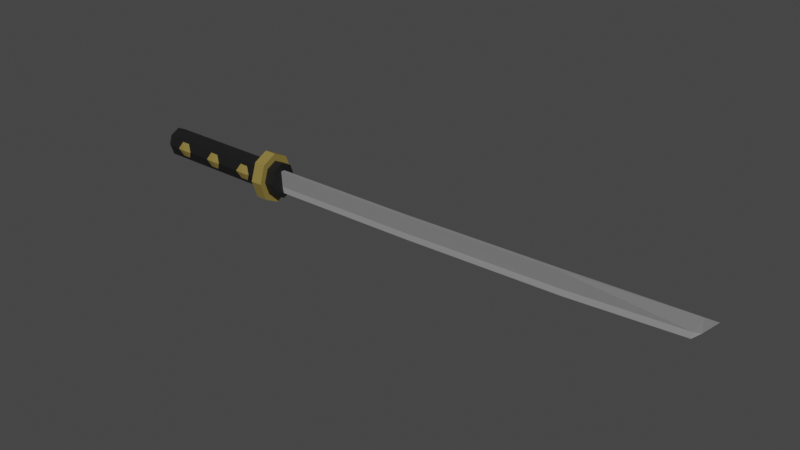 # Source: Katana.blend  (saved by Blender 2.93.21; exported with 4.5.12 LTS)
import bpy
from mathutils import Matrix  # noqa: F401  (used for matrix-valued properties, if any)

bpy.ops.wm.read_factory_settings(use_empty=True)
scene = bpy.context.scene
scene.name = 'Scene'

# ---- collections
col_collection = bpy.data.collections.new('Collection'); scene.collection.children.link(col_collection)

# ---- materials (node trees are filled in below, after node groups)
mat_material_006 = bpy.data.materials.new('Material.006')
mat_material_006.use_transparent_shadow = False
mat_material_007 = bpy.data.materials.new('Material.007')
mat_material_007.use_transparent_shadow = False
mat_material_008 = bpy.data.materials.new('Material.008')
mat_material_008.use_transparent_shadow = False
mat_material_009 = bpy.data.materials.new('Material.009')
mat_material_009.use_transparent_shadow = False

# ---- material node trees
mat_material_006.use_nodes = True; mat_material_006.node_tree.nodes.clear()
_N = mat_material_006.node_tree.nodes; _L = mat_material_006.node_tree.links
n0 = _N.new('ShaderNodeBsdfPrincipled'); n0.name = 'Principled BSDF'; n0.location = (10, 300)
n0.distribution = 'GGX'
n0.subsurface_method = 'BURLEY'
n0.inputs[0].default_value = (0.008076, 0.008076, 0.008076, 1.0)
n0.inputs[3].default_value = 1.45
n0.inputs[27].default_value = (0.0, 0.0, 0.0, 1.0)
n0.inputs[28].default_value = 1.0
n1 = _N.new('ShaderNodeOutputMaterial'); n1.name = 'Material Output'; n1.location = (300, 300)
_L.new(n0.outputs[0], n1.inputs[0])
n1.is_active_output = True
mat_material_007.use_nodes = True; mat_material_007.node_tree.nodes.clear()
_N = mat_material_007.node_tree.nodes; _L = mat_material_007.node_tree.links
n0 = _N.new('ShaderNodeBsdfPrincipled'); n0.name = 'Principled BSDF'; n0.location = (10, 300)
n0.distribution = 'GGX'
n0.subsurface_method = 'BURLEY'
n0.inputs[0].default_value = (0.2571, 0.1895, 0.04592, 1.0)
n0.inputs[3].default_value = 1.45
n0.inputs[27].default_value = (0.0, 0.0, 0.0, 1.0)
n0.inputs[28].default_value = 1.0
n1 = _N.new('ShaderNodeOutputMaterial'); n1.name = 'Material Output'; n1.location = (300, 300)
_L.new(n0.outputs[0], n1.inputs[0])
n1.is_active_output = True
mat_material_008.use_nodes = True; mat_material_008.node_tree.nodes.clear()
_N = mat_material_008.node_tree.nodes; _L = mat_material_008.node_tree.links
n0 = _N.new('ShaderNodeBsdfPrincipled'); n0.name = 'Principled BSDF'; n0.location = (10, 300)
n0.distribution = 'GGX'
n0.subsurface_method = 'BURLEY'
n0.inputs[0].default_value = (0.2266, 0.2266, 0.2266, 1.0)
n0.inputs[3].default_value = 1.45
n0.inputs[27].default_value = (0.0, 0.0, 0.0, 1.0)
n0.inputs[28].default_value = 1.0
n1 = _N.new('ShaderNodeOutputMaterial'); n1.name = 'Material Output'; n1.location = (300, 300)
_L.new(n0.outputs[0], n1.inputs[0])
n1.is_active_output = True
mat_material_009.use_nodes = True; mat_material_009.node_tree.nodes.clear()
_N = mat_material_009.node_tree.nodes; _L = mat_material_009.node_tree.links
n0 = _N.new('ShaderNodeBsdfPrincipled'); n0.name = 'Principled BSDF'; n0.location = (10, 300)
n0.distribution = 'GGX'
n0.subsurface_method = 'BURLEY'
n0.inputs[0].default_value = (0.3588, 0.3588, 0.3588, 1.0)
n0.inputs[3].default_value = 1.45
n0.inputs[27].default_value = (0.0, 0.0, 0.0, 1.0)
n0.inputs[28].default_value = 1.0
n1 = _N.new('ShaderNodeOutputMaterial'); n1.name = 'Material Output'; n1.location = (300, 300)
_L.new(n0.outputs[0], n1.inputs[0])
n1.is_active_output = True

# ---- world
world_world = bpy.data.worlds.new('World'); scene.world = world_world
world_world.use_nodes = True; world_world.node_tree.nodes.clear()
_N = world_world.node_tree.nodes; _L = world_world.node_tree.links
n0 = _N.new('ShaderNodeOutputWorld'); n0.name = 'World Output'; n0.location = (300, 300)
n1 = _N.new('ShaderNodeBackground'); n1.name = 'Background'; n1.location = (10, 300)
n1.inputs[0].default_value = (0.05088, 0.05088, 0.05088, 1.0)
_L.new(n1.outputs[0], n0.inputs[0])
n0.is_active_output = True
world_world.color = (0.05088, 0.05088, 0.05088)
world_world.use_sun_shadow = False
world_world.sun_shadow_jitter_overblur = 0.0

# ---- meshes
me_cylinder_004 = bpy.data.meshes.new('Cylinder.004')
me_cylinder_004.from_pydata([(-3.146, -4.53e-09, -4.22e-09), (-10.02, 0.6425, -4.22e-09), (-3.146, 0.6425, -4.22e-09), (-10.02, 0.4543, -0.5569), (-3.146, 0.4543, -0.5569), (-10.02, -3.261e-08, -0.7876), (-3.146, -3.261e-08, -0.7876), (-10.02, -0.4543, -0.5569), (-3.146, -0.4543, -0.5569), (-10.02, -0.6425, 8.967e-08), (-3.146, -0.6425, 4.273e-08), (-10.02, -0.4543, 0.5569), (-3.146, -0.4543, 0.5569), (-10.02, 3.131e-09, 0.7876), (-3.146, 3.131e-09, 0.7876), (-10.02, 0.4543, 0.5569), (-3.146, 0.4543, 0.5569), (-10.22, -6.381e-09, 1.111e-08), (-10.22, 0.5027, 1.111e-08), (-10.22, 0.3555, -0.4358), (-10.22, -2.836e-08, -0.6163), (-10.22, -0.3555, -0.4358), (-10.22, -0.5027, 8.457e-08), (-10.22, -0.3555, 0.4358), (-10.22, -3.868e-10, 0.6163), (-10.22, 0.3555, 0.4358), (-3.337, 1.77e-09, 1.316e-08), (-3.337, 1.071, 1.316e-08), (-2.716, 1.071, 1.316e-08), (-3.337, 0.7574, -0.9288), (-2.716, 0.7574, -0.9288), (-3.337, -4.505e-08, -1.314), (-2.716, -4.505e-08, -1.314), (-3.337, -0.7574, -0.9288), (-2.716, -0.7574, -0.9288), (-3.337, -1.071, 1.697e-07), (-2.716, -1.071, 9.145e-08), (-3.337, -0.7574, 0.9288), (-2.716, -0.7574, 0.9288), (-3.337, 1.454e-08, 1.314), (-2.716, 1.454e-08, 1.314), (-3.337, 0.7574, 0.9288), (-2.716, 0.7574, 0.9288), (-2.716, 0.7675, -1.309e-08), (-2.716, 0.5427, -0.6655), (-2.716, -3.228e-08, -0.9412), (-2.716, -0.5427, -0.6655), (-2.716, -0.7675, 4.3e-08), (-2.716, -0.5427, 0.6655), (-2.716, 1.042e-08, 0.9412), (-2.716, 0.5427, 0.6655), (-2.21, 0.7675, -1.309e-08), (-2.21, 1.269e-09, -1.309e-08), (-2.21, 0.5427, -0.6655), (-2.21, -3.228e-08, -0.9412), (-2.21, -0.5427, -0.6655), (-2.21, -0.7675, 4.3e-08), (-2.21, -0.5427, 0.6655), (-2.21, 1.042e-08, 0.9412), (-2.21, 0.5427, 0.6655), (5.448, 0.1045, 0.578), (5.617, 0.06285, -0.2651), (5.448, -0.1045, 0.578), (5.617, -0.06285, -0.2651), (-2.437, 0.1045, 0.5283), (-2.437, 0.06285, -0.3195), (-2.437, -0.1045, 0.5283), (-2.437, -0.06285, -0.3195), (5.448, 5.109e-08, 0.578), (5.617, 4.332e-08, -0.6255), (-2.437, 4.342e-08, -0.6799), (-2.437, 5.105e-08, 0.5283), (13.89, 0.1045, 0.7506), (14.02, 0.05462, -0.0948), (13.89, -0.1045, 0.7506), (14.02, -0.05462, -0.0948), (13.89, 5.374e-08, 0.7506), (14.02, 5.091e-08, -0.4552), (20.19, 7.078e-08, 0.9803), (19.9, 0.05083, 0.2152), (19.9, -0.05083, 0.2152), (19.8, 6.64e-08, -0.1452), (20.83, 6.64e-08, 0.9987), (20.22, 6.213e-08, 0.2722), (-4.466, 0.6924, -2.611e-09), (-4.466, -0.6924, -2.611e-09), (-4.241, 0.5245, 0.3867), (-4.241, -0.5245, 0.3867), (-4.018, 0.657, -0.001031), (-4.018, -0.657, -0.001031), (-4.243, 0.5294, -0.3878), (-4.243, -0.5294, -0.3878), (-4.69, 0.5245, -0.3867), (-4.69, -0.5245, -0.3867), (-4.913, 0.659, 0.001031), (-4.913, -0.659, 0.001031), (-4.688, 0.5273, 0.3878), (-4.688, -0.5273, 0.3878), (-6.666, 0.6924, -2.611e-09), (-6.666, -0.6924, -2.611e-09), (-6.441, 0.5245, 0.3867), (-6.441, -0.5245, 0.3867), (-6.218, 0.657, -0.001031), (-6.218, -0.657, -0.001031), (-6.443, 0.5294, -0.3878), (-6.443, -0.5294, -0.3878), (-6.89, 0.5245, -0.3867), (-6.89, -0.5245, -0.3867), (-7.113, 0.659, 0.001031), (-7.113, -0.659, 0.001031), (-6.888, 0.5273, 0.3878), (-6.888, -0.5273, 0.3878), (-8.866, 0.6924, -2.611e-09), (-8.866, -0.6924, -2.611e-09), (-8.641, 0.5245, 0.3867), (-8.641, -0.5245, 0.3867), (-8.418, 0.657, -0.001031), (-8.418, -0.657, -0.001031), (-8.643, 0.5294, -0.3878), (-8.643, -0.5294, -0.3878), (-9.09, 0.5245, -0.3867), (-9.09, -0.5245, -0.3867), (-9.313, 0.659, 0.001031), (-9.313, -0.659, 0.001031), (-9.088, 0.5273, 0.3878), (-9.088, -0.5273, 0.3878)], [], [(5, 7, 21, 20), (0, 4, 2), (1, 2, 4, 3), (15, 1, 18, 25), (0, 6, 4), (3, 4, 6, 5), (11, 13, 24, 23), (0, 8, 6), (5, 6, 8, 7), (3, 5, 20, 19), (0, 10, 8), (7, 8, 10, 9), (1, 3, 19, 18), (0, 12, 10), (9, 10, 12, 11), (9, 11, 23, 22), (0, 14, 12), (11, 12, 14, 13), (7, 9, 22, 21), (0, 16, 14), (13, 14, 16, 15), (13, 15, 25, 24), (0, 2, 16), (15, 16, 2, 1), (17, 18, 19), (17, 19, 20), (17, 20, 21), (17, 21, 22), (17, 22, 23), (17, 23, 24), (17, 24, 25), (17, 25, 18), (26, 27, 29), (36, 34, 46, 47), (27, 28, 30, 29), (26, 29, 31), (42, 40, 49, 50), (29, 30, 32, 31), (26, 31, 33), (34, 32, 45, 46), (31, 32, 34, 33), (26, 33, 35), (30, 28, 43, 44), (33, 34, 36, 35), (26, 35, 37), (40, 38, 48, 49), (35, 36, 38, 37), (26, 37, 39), (32, 30, 44, 45), (37, 38, 40, 39), (26, 39, 41), (38, 36, 47, 48), (39, 40, 42, 41), (26, 41, 27), (28, 42, 50, 43), (41, 42, 28, 27), (44, 43, 51, 53), (45, 44, 53, 54), (43, 50, 59, 51), (46, 45, 54, 55), (47, 46, 55, 56), (48, 47, 56, 57), (49, 48, 57, 58), (50, 49, 58, 59), (52, 53, 51), (52, 54, 53), (52, 55, 54), (52, 56, 55), (52, 57, 56), (52, 58, 57), (52, 59, 58), (52, 51, 59), (60, 68, 76, 72), (68, 71, 66, 62), (65, 64, 60, 61), (63, 62, 66, 67), (70, 71, 64, 65), (70, 69, 63, 67), (65, 61, 69, 70), (67, 66, 71, 70), (60, 64, 71, 68), (69, 61, 73, 77), (75, 77, 81, 80), (73, 72, 78, 79), (62, 63, 75, 74), (63, 69, 77, 75), (68, 62, 74, 76), (61, 60, 72, 73), (78, 80, 83, 82), (77, 73, 79, 81), (76, 74, 78), (72, 76, 78), (74, 75, 80, 78), (79, 78, 82, 83), (80, 81, 83), (81, 79, 83), (84, 86, 88), (85, 89, 87), (86, 87, 89, 88), (84, 88, 90), (85, 91, 89), (88, 89, 91, 90), (84, 90, 92), (85, 93, 91), (90, 91, 93, 92), (84, 92, 94), (85, 95, 93), (92, 93, 95, 94), (84, 94, 96), (85, 97, 95), (94, 95, 97, 96), (84, 96, 86), (85, 87, 97), (96, 97, 87, 86), (98, 100, 102), (99, 103, 101), (100, 101, 103, 102), (98, 102, 104), (99, 105, 103), (102, 103, 105, 104), (98, 104, 106), (99, 107, 105), (104, 105, 107, 106), (98, 106, 108), (99, 109, 107), (106, 107, 109, 108), (98, 108, 110), (99, 111, 109), (108, 109, 111, 110), (98, 110, 100), (99, 101, 111), (110, 111, 101, 100), (112, 114, 116), (113, 117, 115), (114, 115, 117, 116), (112, 116, 118), (113, 119, 117), (116, 117, 119, 118), (112, 118, 120), (113, 121, 119), (118, 119, 121, 120), (112, 120, 122), (113, 123, 121), (120, 121, 123, 122), (112, 122, 124), (113, 125, 123), (122, 123, 125, 124), (112, 124, 114), (113, 115, 125), (124, 125, 115, 114)])
me_cylinder_004.polygons.foreach_set('material_index', [0, 0, 0, 0, 0, 0, 0, 0, 0, 0, 0, 0, 0, 0, 0, 0, 0, 0, 0, 0, 0, 0, 0, 0, 0, 0, 0, 0, 0, 0, 0, 0, 1, 1, 1, 1, 1, 1, 1, 1, 1, 1, 1, 1, 1, 1, 1, 1, 1, 1, 1, 1, 1, 1, 1, 1, 0, 0, 0, 0, 0, 0, 0, 0, 0, 0, 0, 0, 0, 0, 0, 0, 2, 2, 2, 2, 2, 3, 3, 2, 2, 3, 3, 2, 2, 3, 2, 2, 2, 3, 2, 2, 2, 2, 3, 3, 1, 1, 1, 1, 1, 1, 1, 1, 1, 1, 1, 1, 1, 1, 1, 1, 1, 1, 1, 1, 1, 1, 1, 1, 1, 1, 1, 1, 1, 1, 1, 1, 1, 1, 1, 1, 1, 1, 1, 1, 1, 1, 1, 1, 1, 1, 1, 1, 1, 1, 1, 1, 1, 1])
_uv = me_cylinder_004.uv_layers.new(name='UVMap')
_uv.uv.foreach_set('vector', [0.75, 0.5, 0.625, 0.5, 0.625, 0.5, 0.75, 0.5, 0.25, 0.25, 0.4197, 0.4197, 0.25, 0.49, 1.0, 0.5, 1.0, 1.0, 0.875, 1.0, 0.875, 0.5, 0.125, 0.5, 0.0, 0.5, 0.0, 0.5, 0.125, 0.5, 0.25, 0.25, 0.49, 0.25, 0.4197, 0.4197, 0.875, 0.5, 0.875, 1.0, 0.75, 1.0, 0.75, 0.5, 0.375, 0.5, 0.25, 0.5, 0.25, 0.5, 0.375, 0.5, 0.25, 0.25, 0.4197, 0.08029, 0.49, 0.25, 0.75, 0.5, 0.75, 1.0, 0.625, 1.0, 0.625, 0.5, 0.875, 0.5, 0.75, 0.5, 0.75, 0.5, 0.875, 0.5, 0.25, 0.25, 0.25, 0.01, 0.4197, 0.08029, 0.625, 0.5, 0.625, 1.0, 0.5, 1.0, 0.5, 0.5, 1.0, 0.5, 0.875, 0.5, 0.875, 0.5, 1.0, 0.5, 0.25, 0.25, 0.08029, 0.08029, 0.25, 0.01, 0.5, 0.5, 0.5, 1.0, 0.375, 1.0, 0.375, 0.5, 0.5, 0.5, 0.375, 0.5, 0.375, 0.5, 0.5, 0.5, 0.25, 0.25, 0.01, 0.25, 0.08029, 0.08029, 0.375, 0.5, 0.375, 1.0, 0.25, 1.0, 0.25, 0.5, 0.625, 0.5, 0.5, 0.5, 0.5, 0.5, 0.625, 0.5, 0.25, 0.25, 0.08029, 0.4197, 0.01, 0.25, 0.25, 0.5, 0.25, 1.0, 0.125, 1.0, 0.125, 0.5, 0.25, 0.5, 0.125, 0.5, 0.125, 0.5, 0.25, 0.5, 0.25, 0.25, 0.25, 0.49, 0.08029, 0.4197, 0.125, 0.5, 0.125, 1.0, 0.0, 1.0, 0.0, 0.5, 0.75, 0.25, 0.75, 0.49, 0.9197, 0.4197, 0.75, 0.25, 0.9197, 0.4197, 0.99, 0.25, 0.75, 0.25, 0.99, 0.25, 0.9197, 0.08029, 0.75, 0.25, 0.9197, 0.08029, 0.75, 0.01, 0.75, 0.25, 0.75, 0.01, 0.5803, 0.08029, 0.75, 0.25, 0.5803, 0.08029, 0.51, 0.25, 0.75, 0.25, 0.51, 0.25, 0.5803, 0.4197, 0.75, 0.25, 0.5803, 0.4197, 0.75, 0.49, 0.75, 0.25, 0.75, 0.49, 0.9197, 0.4197, 0.5, 1.0, 0.625, 1.0, 0.625, 1.0, 0.5, 1.0, 1.0, 0.5, 1.0, 1.0, 0.875, 1.0, 0.875, 0.5, 0.75, 0.25, 0.9197, 0.4197, 0.99, 0.25, 0.125, 1.0, 0.25, 1.0, 0.25, 1.0, 0.125, 1.0, 0.875, 0.5, 0.875, 1.0, 0.75, 1.0, 0.75, 0.5, 0.75, 0.25, 0.99, 0.25, 0.9197, 0.08029, 0.625, 1.0, 0.75, 1.0, 0.75, 1.0, 0.625, 1.0, 0.75, 0.5, 0.75, 1.0, 0.625, 1.0, 0.625, 0.5, 0.75, 0.25, 0.9197, 0.08029, 0.75, 0.01, 0.875, 1.0, 1.0, 1.0, 1.0, 1.0, 0.875, 1.0, 0.625, 0.5, 0.625, 1.0, 0.5, 1.0, 0.5, 0.5, 0.75, 0.25, 0.75, 0.01, 0.5803, 0.08029, 0.25, 1.0, 0.375, 1.0, 0.375, 1.0, 0.25, 1.0, 0.5, 0.5, 0.5, 1.0, 0.375, 1.0, 0.375, 0.5, 0.75, 0.25, 0.5803, 0.08029, 0.51, 0.25, 0.75, 1.0, 0.875, 1.0, 0.875, 1.0, 0.75, 1.0, 0.375, 0.5, 0.375, 1.0, 0.25, 1.0, 0.25, 0.5, 0.75, 0.25, 0.51, 0.25, 0.5803, 0.4197, 0.375, 1.0, 0.5, 1.0, 0.5, 1.0, 0.375, 1.0, 0.25, 0.5, 0.25, 1.0, 0.125, 1.0, 0.125, 0.5, 0.75, 0.25, 0.5803, 0.4197, 0.75, 0.49, 0.0, 1.0, 0.125, 1.0, 0.125, 1.0, 0.0, 1.0, 0.125, 0.5, 0.125, 1.0, 0.0, 1.0, 0.0, 0.5, 0.875, 1.0, 1.0, 1.0, 1.0, 1.0, 0.875, 1.0, 0.75, 1.0, 0.875, 1.0, 0.875, 1.0, 0.75, 1.0, 0.0, 1.0, 0.125, 1.0, 0.125, 1.0, 0.0, 1.0, 0.625, 1.0, 0.75, 1.0, 0.75, 1.0, 0.625, 1.0, 0.5, 1.0, 0.625, 1.0, 0.625, 1.0, 0.5, 1.0, 0.375, 1.0, 0.5, 1.0, 0.5, 1.0, 0.375, 1.0, 0.25, 1.0, 0.375, 1.0, 0.375, 1.0, 0.25, 1.0, 0.125, 1.0, 0.25, 1.0, 0.25, 1.0, 0.125, 1.0, 0.25, 0.25, 0.4197, 0.4197, 0.25, 0.49, 0.25, 0.25, 0.49, 0.25, 0.4197, 0.4197, 0.25, 0.25, 0.4197, 0.08029, 0.49, 0.25, 0.25, 0.25, 0.25, 0.01, 0.4197, 0.08029, 0.25, 0.25, 0.08029, 0.08029, 0.25, 0.01, 0.25, 0.25, 0.01, 0.25, 0.08029, 0.08029, 0.25, 0.25, 0.08029, 0.4197, 0.01, 0.25, 0.25, 0.25, 0.25, 0.49, 0.08029, 0.4197, 0.375, 0.25, 0.375, 0.375, 0.375, 0.375, 0.375, 0.25, 0.375, 0.375, 0.625, 0.375, 0.625, 0.5, 0.375, 0.5, 0.375, 0.5, 0.625, 0.5, 0.625, 0.75, 0.375, 0.75, 0.375, 0.75, 0.625, 0.75, 0.625, 1.0, 0.375, 1.0, 0.125, 0.625, 0.375, 0.625, 0.375, 0.75, 0.125, 0.75, 0.625, 0.625, 0.875, 0.625, 0.875, 0.75, 0.625, 0.75, 0.625, 0.5, 0.875, 0.5, 0.875, 0.625, 0.625, 0.625, 0.125, 0.5, 0.375, 0.5, 0.375, 0.625, 0.125, 0.625, 0.375, 0.25, 0.625, 0.25, 0.625, 0.375, 0.375, 0.375, 0.875, 0.625, 0.875, 0.5, 0.875, 0.5, 0.875, 0.625, 0.875, 0.75, 0.875, 0.625, 0.875, 0.625, 0.875, 0.75, 0.375, 0.75, 0.625, 0.75, 0.625, 0.75, 0.375, 0.75, 0.625, 0.75, 0.375, 0.75, 0.375, 0.75, 0.625, 0.75, 0.875, 0.75, 0.875, 0.625, 0.875, 0.625, 0.875, 0.75, 0.375, 0.375, 0.375, 0.5, 0.375, 0.5, 0.375, 0.375, 0.375, 0.75, 0.625, 0.75, 0.625, 0.75, 0.375, 0.75, 0.625, 0.75, 0.375, 0.75, 0.375, 0.75, 0.625, 0.75, 0.875, 0.625, 0.875, 0.5, 0.875, 0.5, 0.875, 0.625, 0.375, 0.375, 0.375, 0.5, 0.375, 0.375, 0.375, 0.25, 0.375, 0.375, 0.375, 0.25, 0.625, 0.75, 0.375, 0.75, 0.375, 0.75, 0.625, 0.75, 0.375, 0.75, 0.625, 0.75, 0.625, 0.75, 0.375, 0.75, 0.875, 0.75, 0.875, 0.625, 0.875, 0.75, 0.875, 0.625, 0.875, 0.5, 0.875, 0.625, 0.75, 0.25, 0.75, 0.49, 0.9578, 0.37, 0.25, 0.25, 0.4578, 0.37, 0.25, 0.49, 1.0, 0.5, 1.0, 1.0, 0.8333, 1.0, 0.8333, 0.5, 0.75, 0.25, 0.9578, 0.37, 0.9578, 0.13, 0.25, 0.25, 0.4578, 0.13, 0.4578, 0.37, 0.8333, 0.5, 0.8333, 1.0, 0.6667, 1.0, 0.6667, 0.5, 0.75, 0.25, 0.9578, 0.13, 0.75, 0.01, 0.25, 0.25, 0.25, 0.01, 0.4578, 0.13, 0.6667, 0.5, 0.6667, 1.0, 0.5, 1.0, 0.5, 0.5, 0.75, 0.25, 0.75, 0.01, 0.5422, 0.13, 0.25, 0.25, 0.04215, 0.13, 0.25, 0.01, 0.5, 0.5, 0.5, 1.0, 0.3333, 1.0, 0.3333, 0.5, 0.75, 0.25, 0.5422, 0.13, 0.5422, 0.37, 0.25, 0.25, 0.04215, 0.37, 0.04215, 0.13, 0.3333, 0.5, 0.3333, 1.0, 0.1667, 1.0, 0.1667, 0.5, 0.75, 0.25, 0.5422, 0.37, 0.75, 0.49, 0.25, 0.25, 0.25, 0.49, 0.04215, 0.37, 0.1667, 0.5, 0.1667, 1.0, -8.941e-08, 1.0, -8.941e-08, 0.5, 0.75, 0.25, 0.75, 0.49, 0.9578, 0.37, 0.25, 0.25, 0.4578, 0.37, 0.25, 0.49, 1.0, 0.5, 1.0, 1.0, 0.8333, 1.0, 0.8333, 0.5, 0.75, 0.25, 0.9578, 0.37, 0.9578, 0.13, 0.25, 0.25, 0.4578, 0.13, 0.4578, 0.37, 0.8333, 0.5, 0.8333, 1.0, 0.6667, 1.0, 0.6667, 0.5, 0.75, 0.25, 0.9578, 0.13, 0.75, 0.01, 0.25, 0.25, 0.25, 0.01, 0.4578, 0.13, 0.6667, 0.5, 0.6667, 1.0, 0.5, 1.0, 0.5, 0.5, 0.75, 0.25, 0.75, 0.01, 0.5422, 0.13, 0.25, 0.25, 0.04215, 0.13, 0.25, 0.01, 0.5, 0.5, 0.5, 1.0, 0.3333, 1.0, 0.3333, 0.5, 0.75, 0.25, 0.5422, 0.13, 0.5422, 0.37, 0.25, 0.25, 0.04215, 0.37, 0.04215, 0.13, 0.3333, 0.5, 0.3333, 1.0, 0.1667, 1.0, 0.1667, 0.5, 0.75, 0.25, 0.5422, 0.37, 0.75, 0.49, 0.25, 0.25, 0.25, 0.49, 0.04215, 0.37, 0.1667, 0.5, 0.1667, 1.0, -8.941e-08, 1.0, -8.941e-08, 0.5, 0.75, 0.25, 0.75, 0.49, 0.9578, 0.37, 0.25, 0.25, 0.4578, 0.37, 0.25, 0.49, 1.0, 0.5, 1.0, 1.0, 0.8333, 1.0, 0.8333, 0.5, 0.75, 0.25, 0.9578, 0.37, 0.9578, 0.13, 0.25, 0.25, 0.4578, 0.13, 0.4578, 0.37, 0.8333, 0.5, 0.8333, 1.0, 0.6667, 1.0, 0.6667, 0.5, 0.75, 0.25, 0.9578, 0.13, 0.75, 0.01, 0.25, 0.25, 0.25, 0.01, 0.4578, 0.13, 0.6667, 0.5, 0.6667, 1.0, 0.5, 1.0, 0.5, 0.5, 0.75, 0.25, 0.75, 0.01, 0.5422, 0.13, 0.25, 0.25, 0.04215, 0.13, 0.25, 0.01, 0.5, 0.5, 0.5, 1.0, 0.3333, 1.0, 0.3333, 0.5, 0.75, 0.25, 0.5422, 0.13, 0.5422, 0.37, 0.25, 0.25, 0.04215, 0.37, 0.04215, 0.13, 0.3333, 0.5, 0.3333, 1.0, 0.1667, 1.0, 0.1667, 0.5, 0.75, 0.25, 0.5422, 0.37, 0.75, 0.49, 0.25, 0.25, 0.25, 0.49, 0.04215, 0.37, 0.1667, 0.5, 0.1667, 1.0, -8.941e-08, 1.0, -8.941e-08, 0.5])
me_cylinder_004.materials.append(mat_material_006)
me_cylinder_004.materials.append(mat_material_007)
me_cylinder_004.materials.append(mat_material_008)
me_cylinder_004.materials.append(mat_material_009)
me_cylinder_004.use_remesh_fix_poles = True
me_cylinder_004.use_remesh_preserve_attributes = False
me_cylinder_004.update()

# ---- objects
ob_cylinder_003 = bpy.data.objects.new('Cylinder.003', me_cylinder_004)

# ---- transforms, parenting, visibility, modifiers, constraints
ob_cylinder_003.location = (0.0, 0.0, 0.0)

# ---- collection membership
col_collection.objects.link(ob_cylinder_003)

# ---- scene / render settings (as saved in the file)
scene.frame_start = 1; scene.frame_end = 250; scene.frame_set(1)
scene.render.engine = 'BLENDER_EEVEE_NEXT'
scene.cycles.use_denoising = False
scene.cycles.samples = 128
scene.cycles.sampling_pattern = 'TABULATED_SOBOL'
scene.cycles.use_adaptive_sampling = False
scene.cycles.use_light_tree = False
scene.view_settings.view_transform = 'Filmic'
bpy.context.view_layer.update()

# ---- added for rendering (the .blend has no active camera and no usable light): camera, sun
cam_auto = bpy.data.cameras.new('AutoCamera')
cam_auto.lens = 50.0
cam_auto.sensor_width = 36.0
cam_auto.clip_end = 1000.0
ob_auto_camera = bpy.data.objects.new('AutoCamera', cam_auto)
scene.collection.objects.link(ob_auto_camera)
ob_auto_camera.location = (34.205, -34.6769, 23.1179)
ob_auto_camera.rotation_euler = (1.09748, -7.21219e-08, 0.694738)
scene.camera = ob_auto_camera
light_auto_sun = bpy.data.lights.new('AutoSun', 'SUN')
light_auto_sun.energy = 3.0
light_auto_sun.angle = 0.0523599
ob_auto_sun = bpy.data.objects.new('AutoSun', light_auto_sun)
scene.collection.objects.link(ob_auto_sun)
ob_auto_sun.rotation_euler = (0.872665, 0.174533, 0.523599)
bpy.context.view_layer.update()
